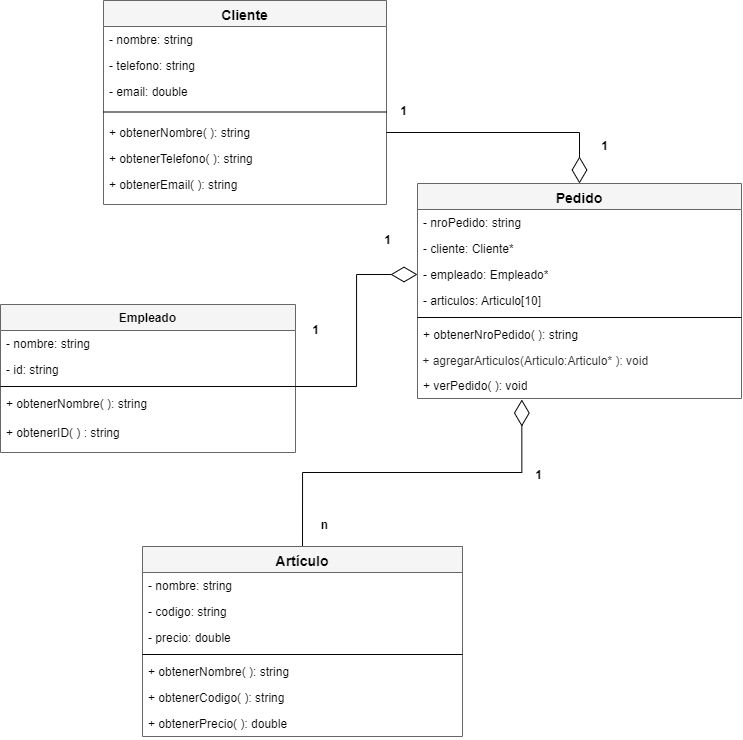

The diagram above was exported from draw.io. Its source (the exported page's mxGraphModel, read from the mxfile embedded in the PNG):
<mxGraphModel dx="984" dy="562" grid="0" gridSize="10" guides="1" tooltips="1" connect="1" arrows="1" fold="1" page="1" pageScale="1" pageWidth="827" pageHeight="1169" background="#ffffff" math="0" shadow="0">
  <root>
    <mxCell id="0" />
    <mxCell id="1" parent="0" />
    <mxCell id="7" style="edgeStyle=orthogonalEdgeStyle;shape=connector;rounded=0;html=1;exitX=0.5;exitY=0;exitDx=0;exitDy=0;entryX=0.322;entryY=1.04;entryDx=0;entryDy=0;entryPerimeter=0;labelBackgroundColor=default;strokeColor=#050505;fontFamily=Helvetica;fontSize=11;fontColor=#050505;endArrow=diamondThin;endFill=0;endSize=24;" edge="1" parent="1" source="R549FV-vUU6F0KCQ6JtP-2" target="R549FV-vUU6F0KCQ6JtP-45">
      <mxGeometry relative="1" as="geometry" />
    </mxCell>
    <mxCell id="R549FV-vUU6F0KCQ6JtP-2" value="&lt;span style=&quot;font-size: 14px;&quot;&gt;&lt;font&gt;Artículo&lt;/font&gt;&lt;/span&gt;" style="swimlane;fontStyle=1;align=center;verticalAlign=top;childLayout=stackLayout;horizontal=1;startSize=26;horizontalStack=0;resizeParent=1;resizeParentMax=0;resizeLast=0;collapsible=1;marginBottom=0;whiteSpace=wrap;html=1;fontColor=#050505;strokeColor=#666666;fillColor=#f5f5f5;" parent="1" vertex="1">
      <mxGeometry x="203" y="672" width="320" height="190" as="geometry">
        <mxRectangle x="480" y="760" width="90" height="30" as="alternateBounds" />
      </mxGeometry>
    </mxCell>
    <mxCell id="R549FV-vUU6F0KCQ6JtP-10" value="- nombre: string" style="text;strokeColor=none;fillColor=none;align=left;verticalAlign=top;spacingLeft=4;spacingRight=4;overflow=hidden;rotatable=0;points=[[0,0.5],[1,0.5]];portConstraint=eastwest;whiteSpace=wrap;html=1;fontColor=#050505;" parent="R549FV-vUU6F0KCQ6JtP-2" vertex="1">
      <mxGeometry y="26" width="320" height="26" as="geometry" />
    </mxCell>
    <mxCell id="R549FV-vUU6F0KCQ6JtP-3" value="- codigo: string" style="text;strokeColor=none;fillColor=none;align=left;verticalAlign=top;spacingLeft=4;spacingRight=4;overflow=hidden;rotatable=0;points=[[0,0.5],[1,0.5]];portConstraint=eastwest;whiteSpace=wrap;html=1;fontColor=#050505;" parent="R549FV-vUU6F0KCQ6JtP-2" vertex="1">
      <mxGeometry y="52" width="320" height="26" as="geometry" />
    </mxCell>
    <mxCell id="R549FV-vUU6F0KCQ6JtP-9" value="- precio: double" style="text;strokeColor=none;fillColor=none;align=left;verticalAlign=top;spacingLeft=4;spacingRight=4;overflow=hidden;rotatable=0;points=[[0,0.5],[1,0.5]];portConstraint=eastwest;whiteSpace=wrap;html=1;fontColor=#050505;" parent="R549FV-vUU6F0KCQ6JtP-2" vertex="1">
      <mxGeometry y="78" width="320" height="26" as="geometry" />
    </mxCell>
    <mxCell id="R549FV-vUU6F0KCQ6JtP-4" value="" style="line;strokeWidth=1;fillColor=none;align=left;verticalAlign=middle;spacingTop=-1;spacingLeft=3;spacingRight=3;rotatable=0;labelPosition=right;points=[];portConstraint=eastwest;strokeColor=#050505;fontColor=#050505;" parent="R549FV-vUU6F0KCQ6JtP-2" vertex="1">
      <mxGeometry y="104" width="320" height="8" as="geometry" />
    </mxCell>
    <mxCell id="R549FV-vUU6F0KCQ6JtP-6" value="+ obtenerNombre( ): string" style="text;strokeColor=none;fillColor=none;align=left;verticalAlign=top;spacingLeft=4;spacingRight=4;overflow=hidden;rotatable=0;points=[[0,0.5],[1,0.5]];portConstraint=eastwest;whiteSpace=wrap;html=1;fontColor=#050505;" parent="R549FV-vUU6F0KCQ6JtP-2" vertex="1">
      <mxGeometry y="112" width="320" height="26" as="geometry" />
    </mxCell>
    <mxCell id="R549FV-vUU6F0KCQ6JtP-7" value="+ obtenerCodigo( ): string" style="text;strokeColor=none;fillColor=none;align=left;verticalAlign=top;spacingLeft=4;spacingRight=4;overflow=hidden;rotatable=0;points=[[0,0.5],[1,0.5]];portConstraint=eastwest;whiteSpace=wrap;html=1;fontColor=#050505;" parent="R549FV-vUU6F0KCQ6JtP-2" vertex="1">
      <mxGeometry y="138" width="320" height="26" as="geometry" />
    </mxCell>
    <mxCell id="R549FV-vUU6F0KCQ6JtP-11" value="+ obtenerPrecio( ): double" style="text;strokeColor=none;fillColor=none;align=left;verticalAlign=top;spacingLeft=4;spacingRight=4;overflow=hidden;rotatable=0;points=[[0,0.5],[1,0.5]];portConstraint=eastwest;whiteSpace=wrap;html=1;fontColor=#050505;" parent="R549FV-vUU6F0KCQ6JtP-2" vertex="1">
      <mxGeometry y="164" width="320" height="26" as="geometry" />
    </mxCell>
    <mxCell id="R549FV-vUU6F0KCQ6JtP-12" value="Empleado" style="swimlane;fontStyle=1;align=center;verticalAlign=top;childLayout=stackLayout;horizontal=1;startSize=26;horizontalStack=0;resizeParent=1;resizeParentMax=0;resizeLast=0;collapsible=1;marginBottom=0;whiteSpace=wrap;html=1;strokeColor=#666666;fillColor=#f5f5f5;fontColor=#000000;" parent="1" vertex="1">
      <mxGeometry x="61" y="430" width="295" height="148" as="geometry" />
    </mxCell>
    <mxCell id="18" value="- nombre: string" style="text;strokeColor=none;fillColor=none;align=left;verticalAlign=top;spacingLeft=4;spacingRight=4;overflow=hidden;rotatable=0;points=[[0,0.5],[1,0.5]];portConstraint=eastwest;whiteSpace=wrap;html=1;fontColor=#050505;" vertex="1" parent="R549FV-vUU6F0KCQ6JtP-12">
      <mxGeometry y="26" width="295" height="26" as="geometry" />
    </mxCell>
    <mxCell id="19" value="- id: string" style="text;strokeColor=none;fillColor=none;align=left;verticalAlign=top;spacingLeft=4;spacingRight=4;overflow=hidden;rotatable=0;points=[[0,0.5],[1,0.5]];portConstraint=eastwest;whiteSpace=wrap;html=1;fontColor=#050505;" vertex="1" parent="R549FV-vUU6F0KCQ6JtP-12">
      <mxGeometry y="52" width="295" height="26" as="geometry" />
    </mxCell>
    <mxCell id="R549FV-vUU6F0KCQ6JtP-16" value="" style="line;strokeWidth=1;fillColor=none;align=left;verticalAlign=middle;spacingTop=-1;spacingLeft=3;spacingRight=3;rotatable=0;labelPosition=right;points=[];portConstraint=eastwest;strokeColor=#050505;fontColor=#050505;" parent="R549FV-vUU6F0KCQ6JtP-12" vertex="1">
      <mxGeometry y="78" width="295" height="8" as="geometry" />
    </mxCell>
    <mxCell id="R549FV-vUU6F0KCQ6JtP-37" value="+ obtenerNombre( ): string&lt;br&gt;&lt;br&gt;+ obtenerID( ) : string" style="text;strokeColor=none;fillColor=none;align=left;verticalAlign=top;spacingLeft=4;spacingRight=4;overflow=hidden;rotatable=0;points=[[0,0.5],[1,0.5]];portConstraint=eastwest;whiteSpace=wrap;html=1;fontColor=#050505;" parent="R549FV-vUU6F0KCQ6JtP-12" vertex="1">
      <mxGeometry y="86" width="295" height="62" as="geometry" />
    </mxCell>
    <mxCell id="R549FV-vUU6F0KCQ6JtP-34" value="n" style="text;align=center;fontStyle=1;verticalAlign=middle;spacingLeft=3;spacingRight=3;strokeColor=none;rotatable=0;points=[[0,0.5],[1,0.5]];portConstraint=eastwest;html=1;fontColor=#050505;" parent="1" vertex="1">
      <mxGeometry x="375" y="638" width="20" height="26" as="geometry" />
    </mxCell>
    <mxCell id="R549FV-vUU6F0KCQ6JtP-38" value="&lt;span style=&quot;font-size: 14px;&quot;&gt;Pedido&lt;/span&gt;" style="swimlane;fontStyle=1;align=center;verticalAlign=top;childLayout=stackLayout;horizontal=1;startSize=26;horizontalStack=0;resizeParent=1;resizeParentMax=0;resizeLast=0;collapsible=1;marginBottom=0;whiteSpace=wrap;html=1;strokeColor=#666666;fontColor=#000000;fillColor=#f5f5f5;" parent="1" vertex="1">
      <mxGeometry x="478" y="309" width="324" height="215" as="geometry" />
    </mxCell>
    <mxCell id="R549FV-vUU6F0KCQ6JtP-39" value="- nroPedido: string" style="text;strokeColor=none;fillColor=none;align=left;verticalAlign=top;spacingLeft=4;spacingRight=4;overflow=hidden;rotatable=0;points=[[0,0.5],[1,0.5]];portConstraint=eastwest;whiteSpace=wrap;html=1;fontColor=#050505;" parent="R549FV-vUU6F0KCQ6JtP-38" vertex="1">
      <mxGeometry y="26" width="324" height="26" as="geometry" />
    </mxCell>
    <mxCell id="eUOE1uEp9aUfxUJo_K6u-10" value="- cliente: Cliente*" style="text;strokeColor=none;fillColor=none;align=left;verticalAlign=top;spacingLeft=4;spacingRight=4;overflow=hidden;rotatable=0;points=[[0,0.5],[1,0.5]];portConstraint=eastwest;whiteSpace=wrap;html=1;fontColor=#050505;" parent="R549FV-vUU6F0KCQ6JtP-38" vertex="1">
      <mxGeometry y="52" width="324" height="26" as="geometry" />
    </mxCell>
    <mxCell id="R549FV-vUU6F0KCQ6JtP-41" value="- empleado: Empleado*" style="text;strokeColor=none;fillColor=none;align=left;verticalAlign=top;spacingLeft=4;spacingRight=4;overflow=hidden;rotatable=0;points=[[0,0.5],[1,0.5]];portConstraint=eastwest;whiteSpace=wrap;html=1;fontColor=#050505;" parent="R549FV-vUU6F0KCQ6JtP-38" vertex="1">
      <mxGeometry y="78" width="324" height="26" as="geometry" />
    </mxCell>
    <mxCell id="R549FV-vUU6F0KCQ6JtP-40" value="- articulos: Articulo[10]" style="text;strokeColor=none;fillColor=none;align=left;verticalAlign=top;spacingLeft=4;spacingRight=4;overflow=hidden;rotatable=0;points=[[0,0.5],[1,0.5]];portConstraint=eastwest;whiteSpace=wrap;html=1;fontColor=#050505;" parent="R549FV-vUU6F0KCQ6JtP-38" vertex="1">
      <mxGeometry y="104" width="324" height="26" as="geometry" />
    </mxCell>
    <mxCell id="R549FV-vUU6F0KCQ6JtP-42" value="" style="line;strokeWidth=1;fillColor=none;align=left;verticalAlign=middle;spacingTop=-1;spacingLeft=3;spacingRight=3;rotatable=0;labelPosition=right;points=[];portConstraint=eastwest;strokeColor=#050505;fontColor=#050505;" parent="R549FV-vUU6F0KCQ6JtP-38" vertex="1">
      <mxGeometry y="130" width="324" height="8" as="geometry" />
    </mxCell>
    <mxCell id="R549FV-vUU6F0KCQ6JtP-43" value="+ obtenerNroPedido( ): string" style="text;strokeColor=none;fillColor=none;align=left;verticalAlign=top;spacingLeft=4;spacingRight=4;overflow=hidden;rotatable=0;points=[[0,0.5],[1,0.5]];portConstraint=eastwest;whiteSpace=wrap;html=1;fontColor=#050505;" parent="R549FV-vUU6F0KCQ6JtP-38" vertex="1">
      <mxGeometry y="138" width="324" height="26" as="geometry" />
    </mxCell>
    <mxCell id="20" value="&lt;span style=&quot;font-family: Helvetica; font-size: 12px; font-style: normal; font-variant-ligatures: normal; font-variant-caps: normal; font-weight: 400; letter-spacing: normal; orphans: 2; text-align: left; text-indent: 0px; text-transform: none; widows: 2; word-spacing: 0px; -webkit-text-stroke-width: 0px; text-decoration-thickness: initial; text-decoration-style: initial; text-decoration-color: initial; float: none; display: inline !important;&quot;&gt;&amp;nbsp;+ agregarArticulos(Articulo:Articulo* ): void&lt;/span&gt;" style="text;whiteSpace=wrap;html=1;fontSize=11;fontFamily=Helvetica;fontColor=#231f1f;strokeColor=none;labelBackgroundColor=#FFFFFF;" vertex="1" parent="R549FV-vUU6F0KCQ6JtP-38">
      <mxGeometry y="164" width="324" height="25" as="geometry" />
    </mxCell>
    <mxCell id="R549FV-vUU6F0KCQ6JtP-45" value="+ verPedido( ): void" style="text;strokeColor=none;fillColor=none;align=left;verticalAlign=top;spacingLeft=4;spacingRight=4;overflow=hidden;rotatable=0;points=[[0,0.5],[1,0.5]];portConstraint=eastwest;whiteSpace=wrap;html=1;fontColor=#050505;" parent="R549FV-vUU6F0KCQ6JtP-38" vertex="1">
      <mxGeometry y="189" width="324" height="26" as="geometry" />
    </mxCell>
    <mxCell id="eUOE1uEp9aUfxUJo_K6u-1" value="&lt;span style=&quot;font-size: 14px;&quot;&gt;Cliente&lt;/span&gt;" style="swimlane;fontStyle=1;align=center;verticalAlign=top;childLayout=stackLayout;horizontal=1;startSize=26;horizontalStack=0;resizeParent=1;resizeParentMax=0;resizeLast=0;collapsible=1;marginBottom=0;whiteSpace=wrap;html=1;strokeColor=#666666;fillColor=#f5f5f5;fontColor=#050505;" parent="1" vertex="1">
      <mxGeometry x="164" y="126" width="283" height="204" as="geometry" />
    </mxCell>
    <mxCell id="15" value="- nombre: string" style="text;strokeColor=none;fillColor=none;align=left;verticalAlign=top;spacingLeft=4;spacingRight=4;overflow=hidden;rotatable=0;points=[[0,0.5],[1,0.5]];portConstraint=eastwest;whiteSpace=wrap;html=1;fontColor=#050505;" vertex="1" parent="eUOE1uEp9aUfxUJo_K6u-1">
      <mxGeometry y="26" width="283" height="26" as="geometry" />
    </mxCell>
    <mxCell id="16" value="- telefono: string" style="text;strokeColor=none;fillColor=none;align=left;verticalAlign=top;spacingLeft=4;spacingRight=4;overflow=hidden;rotatable=0;points=[[0,0.5],[1,0.5]];portConstraint=eastwest;whiteSpace=wrap;html=1;fontColor=#050505;" vertex="1" parent="eUOE1uEp9aUfxUJo_K6u-1">
      <mxGeometry y="52" width="283" height="26" as="geometry" />
    </mxCell>
    <mxCell id="17" value="- email: double" style="text;strokeColor=none;fillColor=none;align=left;verticalAlign=top;spacingLeft=4;spacingRight=4;overflow=hidden;rotatable=0;points=[[0,0.5],[1,0.5]];portConstraint=eastwest;whiteSpace=wrap;html=1;fontColor=#050505;" vertex="1" parent="eUOE1uEp9aUfxUJo_K6u-1">
      <mxGeometry y="78" width="283" height="26" as="geometry" />
    </mxCell>
    <mxCell id="eUOE1uEp9aUfxUJo_K6u-5" value="" style="line;strokeWidth=1;fillColor=none;align=left;verticalAlign=middle;spacingTop=-1;spacingLeft=3;spacingRight=3;rotatable=0;labelPosition=right;points=[];portConstraint=eastwest;strokeColor=#050505;fontColor=#050505;" parent="eUOE1uEp9aUfxUJo_K6u-1" vertex="1">
      <mxGeometry y="104" width="283" height="15" as="geometry" />
    </mxCell>
    <mxCell id="FdKNdc1q4IcvGpZulSzj-7" value="+ obtenerNombre( ): string" style="text;strokeColor=none;fillColor=none;align=left;verticalAlign=top;spacingLeft=4;spacingRight=4;overflow=hidden;rotatable=0;points=[[0,0.5],[1,0.5]];portConstraint=eastwest;whiteSpace=wrap;html=1;fontColor=#050505;" parent="eUOE1uEp9aUfxUJo_K6u-1" vertex="1">
      <mxGeometry y="119" width="283" height="26" as="geometry" />
    </mxCell>
    <mxCell id="FdKNdc1q4IcvGpZulSzj-9" value="+ obtenerTelefono( ): string" style="text;strokeColor=none;fillColor=none;align=left;verticalAlign=top;spacingLeft=4;spacingRight=4;overflow=hidden;rotatable=0;points=[[0,0.5],[1,0.5]];portConstraint=eastwest;whiteSpace=wrap;html=1;fontColor=#050505;" parent="eUOE1uEp9aUfxUJo_K6u-1" vertex="1">
      <mxGeometry y="145" width="283" height="26" as="geometry" />
    </mxCell>
    <mxCell id="FdKNdc1q4IcvGpZulSzj-8" value="+ obtenerEmail( ): string" style="text;strokeColor=none;fillColor=none;align=left;verticalAlign=top;spacingLeft=4;spacingRight=4;overflow=hidden;rotatable=0;points=[[0,0.5],[1,0.5]];portConstraint=eastwest;whiteSpace=wrap;html=1;fontColor=#050505;" parent="eUOE1uEp9aUfxUJo_K6u-1" vertex="1">
      <mxGeometry y="171" width="283" height="33" as="geometry" />
    </mxCell>
    <mxCell id="eUOE1uEp9aUfxUJo_K6u-15" value="1" style="text;align=center;fontStyle=1;verticalAlign=middle;spacingLeft=3;spacingRight=3;strokeColor=none;rotatable=0;points=[[0,0.5],[1,0.5]];portConstraint=eastwest;html=1;fontColor=#050505;" parent="1" vertex="1">
      <mxGeometry x="589" y="588" width="20" height="26" as="geometry" />
    </mxCell>
    <mxCell id="eUOE1uEp9aUfxUJo_K6u-16" value="1" style="text;align=center;fontStyle=1;verticalAlign=middle;spacingLeft=3;spacingRight=3;strokeColor=none;rotatable=0;points=[[0,0.5],[1,0.5]];portConstraint=eastwest;html=1;fontColor=#050505;" parent="1" vertex="1">
      <mxGeometry x="655" y="259" width="20" height="26" as="geometry" />
    </mxCell>
    <mxCell id="9" style="edgeStyle=orthogonalEdgeStyle;shape=connector;rounded=0;html=1;exitX=1;exitY=0.5;exitDx=0;exitDy=0;labelBackgroundColor=default;strokeColor=#050505;fontFamily=Helvetica;fontSize=11;fontColor=#050505;endArrow=diamondThin;endFill=0;endSize=24;" edge="1" parent="1" source="FdKNdc1q4IcvGpZulSzj-7" target="R549FV-vUU6F0KCQ6JtP-38">
      <mxGeometry relative="1" as="geometry" />
    </mxCell>
    <mxCell id="11" value="1" style="text;align=center;fontStyle=1;verticalAlign=middle;spacingLeft=3;spacingRight=3;strokeColor=none;rotatable=0;points=[[0,0.5],[1,0.5]];portConstraint=eastwest;html=1;fontColor=#050505;" vertex="1" parent="1">
      <mxGeometry x="454" y="224" width="20" height="26" as="geometry" />
    </mxCell>
    <mxCell id="12" style="edgeStyle=orthogonalEdgeStyle;shape=connector;rounded=0;html=1;labelBackgroundColor=default;strokeColor=#050505;fontFamily=Helvetica;fontSize=11;fontColor=#050505;endArrow=diamondThin;endFill=0;endSize=24;" edge="1" parent="1" source="R549FV-vUU6F0KCQ6JtP-16" target="R549FV-vUU6F0KCQ6JtP-41">
      <mxGeometry relative="1" as="geometry" />
    </mxCell>
    <mxCell id="13" value="1" style="text;align=center;fontStyle=1;verticalAlign=middle;spacingLeft=3;spacingRight=3;strokeColor=none;rotatable=0;points=[[0,0.5],[1,0.5]];portConstraint=eastwest;html=1;fontColor=#050505;" vertex="1" parent="1">
      <mxGeometry x="438" y="353" width="20" height="26" as="geometry" />
    </mxCell>
    <mxCell id="14" value="1" style="text;align=center;fontStyle=1;verticalAlign=middle;spacingLeft=3;spacingRight=3;strokeColor=none;rotatable=0;points=[[0,0.5],[1,0.5]];portConstraint=eastwest;html=1;fontColor=#050505;" vertex="1" parent="1">
      <mxGeometry x="366" y="443" width="20" height="26" as="geometry" />
    </mxCell>
  </root>
</mxGraphModel>